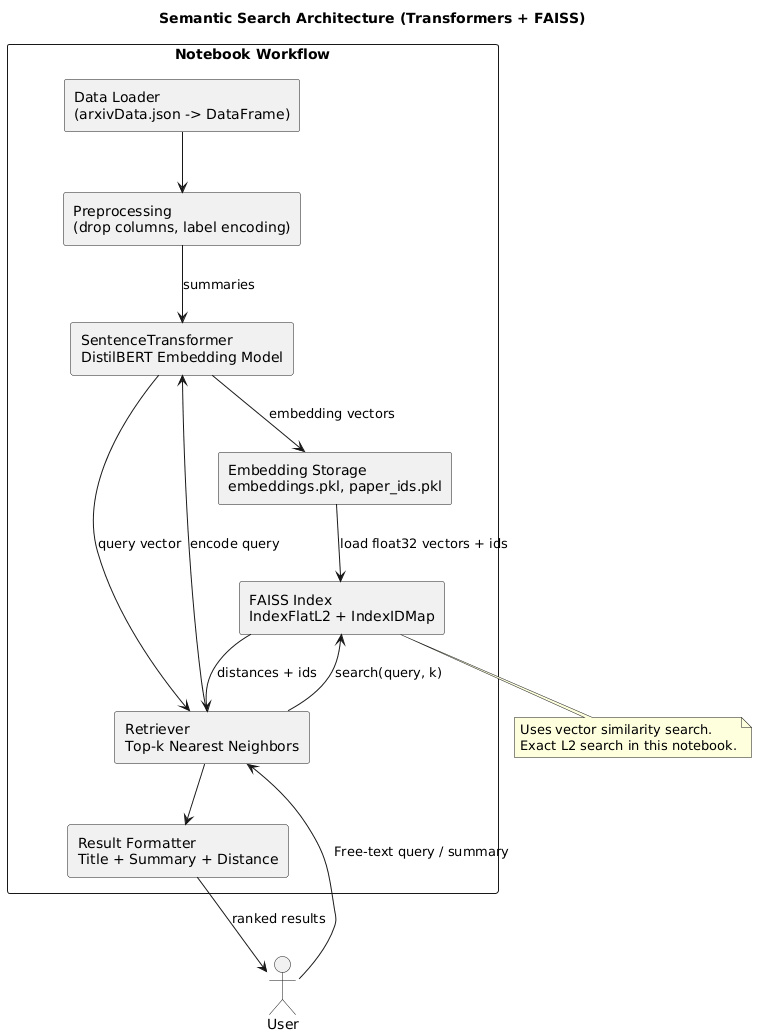

The diagram above was rendered by PlantUML. Its source (embedded in the PNG):
@startuml
title Semantic Search Architecture (Transformers + FAISS)

skinparam componentStyle rectangle
skinparam shadowing false
skinparam defaultFontName Arial

actor "User" as U

rectangle "Notebook Workflow" {
  component "Data Loader\n(arxivData.json -> DataFrame)" as DL
  component "Preprocessing\n(drop columns, label encoding)" as PP
  component "SentenceTransformer\nDistilBERT Embedding Model" as EM
  component "Embedding Storage\nembeddings.pkl, paper_ids.pkl" as ES
  component "FAISS Index\nIndexFlatL2 + IndexIDMap" as FI
  component "Retriever\nTop-k Nearest Neighbors" as RT
  component "Result Formatter\nTitle + Summary + Distance" as RF
}

U --> RT : Free-text query / summary
DL --> PP
PP --> EM : summaries
EM --> ES : embedding vectors
ES --> FI : load float32 vectors + ids
RT --> EM : encode query
EM --> RT : query vector
RT --> FI : search(query, k)
FI --> RT : distances + ids
RT --> RF
RF --> U : ranked results

note bottom of FI
  Uses vector similarity search.
  Exact L2 search in this notebook.
end note

@enduml